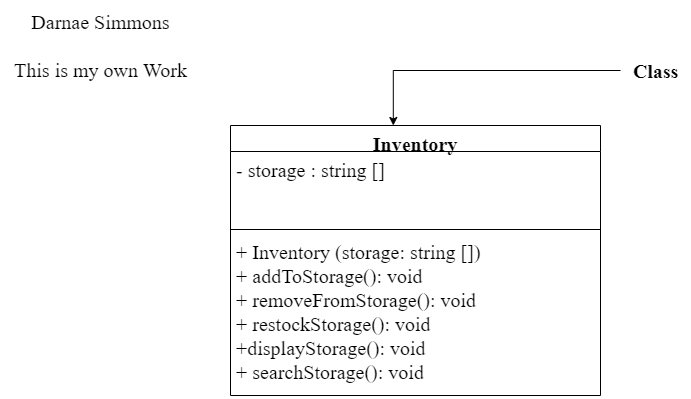

The diagram above was exported from draw.io. Its source (the exported page's mxGraphModel, read from the mxfile embedded in the PNG):
<mxGraphModel dx="782" dy="460" grid="1" gridSize="10" guides="1" tooltips="1" connect="1" arrows="1" fold="1" page="1" pageScale="1" pageWidth="850" pageHeight="1100" math="0" shadow="0">
  <root>
    <mxCell id="0" />
    <mxCell id="1" parent="0" />
    <mxCell id="ULD7eEYDpFVPCu3arS7G-17" value="Inventory&#10;" style="swimlane;fontStyle=1;align=center;verticalAlign=top;childLayout=stackLayout;horizontal=1;startSize=26;horizontalStack=0;resizeParent=1;resizeParentMax=0;resizeLast=0;collapsible=1;marginBottom=0;fontFamily=Times New Roman;fontSize=20;" parent="1" vertex="1">
      <mxGeometry x="250" y="130" width="370" height="270" as="geometry">
        <mxRectangle x="320" y="70" width="120" height="40" as="alternateBounds" />
      </mxGeometry>
    </mxCell>
    <mxCell id="ULD7eEYDpFVPCu3arS7G-18" value="- storage : string []" style="text;strokeColor=none;fillColor=none;align=left;verticalAlign=top;spacingLeft=4;spacingRight=4;overflow=hidden;rotatable=0;points=[[0,0.5],[1,0.5]];portConstraint=eastwest;fontFamily=Times New Roman;fontSize=20;" parent="ULD7eEYDpFVPCu3arS7G-17" vertex="1">
      <mxGeometry y="26" width="370" height="74" as="geometry" />
    </mxCell>
    <mxCell id="ULD7eEYDpFVPCu3arS7G-19" value="" style="line;strokeWidth=1;fillColor=none;align=left;verticalAlign=middle;spacingTop=-1;spacingLeft=3;spacingRight=3;rotatable=0;labelPosition=right;points=[];portConstraint=eastwest;fontFamily=Times New Roman;fontSize=20;" parent="ULD7eEYDpFVPCu3arS7G-17" vertex="1">
      <mxGeometry y="100" width="370" height="8" as="geometry" />
    </mxCell>
    <mxCell id="ULD7eEYDpFVPCu3arS7G-20" value="+ Inventory (storage: string [])&#10;+ addToStorage(): void&#10;+ removeFromStorage(): void&#10;+ restockStorage(): void&#10;+displayStorage(): void&#10;+ searchStorage(): void" style="text;strokeColor=none;fillColor=none;align=left;verticalAlign=top;spacingLeft=4;spacingRight=4;overflow=hidden;rotatable=0;points=[[0,0.5],[1,0.5]];portConstraint=eastwest;fontFamily=Times New Roman;fontSize=20;" parent="ULD7eEYDpFVPCu3arS7G-17" vertex="1">
      <mxGeometry y="108" width="370" height="162" as="geometry" />
    </mxCell>
    <mxCell id="ULD7eEYDpFVPCu3arS7G-21" value="Darnae Simmons&lt;br&gt;&lt;br&gt;This is my own Work" style="text;html=1;align=center;verticalAlign=middle;resizable=0;points=[];autosize=1;strokeColor=none;fillColor=none;fontSize=20;fontFamily=Times New Roman;" parent="1" vertex="1">
      <mxGeometry x="20" y="5" width="200" height="90" as="geometry" />
    </mxCell>
    <mxCell id="ULD7eEYDpFVPCu3arS7G-28" style="edgeStyle=orthogonalEdgeStyle;rounded=0;orthogonalLoop=1;jettySize=auto;html=1;entryX=0.44;entryY=0;entryDx=0;entryDy=0;entryPerimeter=0;fontFamily=Times New Roman;fontSize=20;" parent="1" source="ULD7eEYDpFVPCu3arS7G-22" target="ULD7eEYDpFVPCu3arS7G-17" edge="1">
      <mxGeometry relative="1" as="geometry" />
    </mxCell>
    <mxCell id="ULD7eEYDpFVPCu3arS7G-22" value="&lt;b&gt;Class&lt;/b&gt;" style="text;html=1;align=center;verticalAlign=middle;resizable=0;points=[];autosize=1;strokeColor=none;fillColor=none;fontSize=20;fontFamily=Times New Roman;" parent="1" vertex="1">
      <mxGeometry x="640" y="55" width="70" height="40" as="geometry" />
    </mxCell>
  </root>
</mxGraphModel>